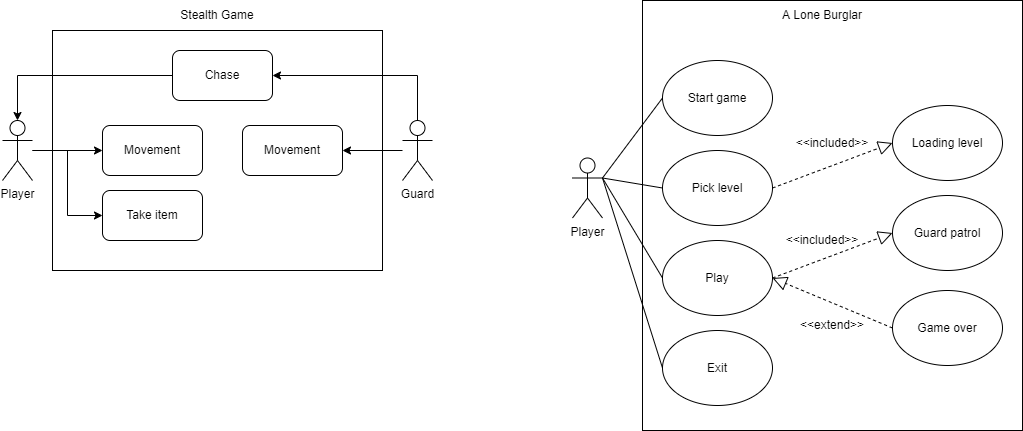

The diagram above was exported from draw.io. Its source (the exported page's mxGraphModel, read from the mxfile embedded in the PNG):
<mxGraphModel dx="1108" dy="450" grid="1" gridSize="10" guides="1" tooltips="1" connect="1" arrows="1" fold="1" page="1" pageScale="1" pageWidth="850" pageHeight="1100" math="0" shadow="0">
  <root>
    <mxCell id="0" />
    <mxCell id="1" parent="0" />
    <mxCell id="1YTio-MKqKZoyuzbSUXj-12" value="" style="rounded=0;whiteSpace=wrap;html=1;" parent="1" vertex="1">
      <mxGeometry x="150" y="70" width="330" height="240" as="geometry" />
    </mxCell>
    <mxCell id="1YTio-MKqKZoyuzbSUXj-14" style="edgeStyle=orthogonalEdgeStyle;rounded=0;orthogonalLoop=1;jettySize=auto;html=1;entryX=0;entryY=0.5;entryDx=0;entryDy=0;" parent="1" source="1YTio-MKqKZoyuzbSUXj-1" target="1YTio-MKqKZoyuzbSUXj-7" edge="1">
      <mxGeometry relative="1" as="geometry" />
    </mxCell>
    <mxCell id="1YTio-MKqKZoyuzbSUXj-15" style="edgeStyle=orthogonalEdgeStyle;rounded=0;orthogonalLoop=1;jettySize=auto;html=1;entryX=0;entryY=0.5;entryDx=0;entryDy=0;" parent="1" source="1YTio-MKqKZoyuzbSUXj-1" target="1YTio-MKqKZoyuzbSUXj-10" edge="1">
      <mxGeometry relative="1" as="geometry" />
    </mxCell>
    <mxCell id="1YTio-MKqKZoyuzbSUXj-1" value="Player" style="shape=umlActor;verticalLabelPosition=bottom;verticalAlign=top;html=1;outlineConnect=0;" parent="1" vertex="1">
      <mxGeometry x="100" y="160" width="30" height="60" as="geometry" />
    </mxCell>
    <mxCell id="1YTio-MKqKZoyuzbSUXj-17" style="edgeStyle=orthogonalEdgeStyle;rounded=0;orthogonalLoop=1;jettySize=auto;html=1;entryX=1;entryY=0.5;entryDx=0;entryDy=0;" parent="1" source="1YTio-MKqKZoyuzbSUXj-2" target="1YTio-MKqKZoyuzbSUXj-16" edge="1">
      <mxGeometry relative="1" as="geometry" />
    </mxCell>
    <mxCell id="1YTio-MKqKZoyuzbSUXj-23" style="edgeStyle=orthogonalEdgeStyle;rounded=0;orthogonalLoop=1;jettySize=auto;html=1;entryX=1;entryY=0.5;entryDx=0;entryDy=0;" parent="1" source="1YTio-MKqKZoyuzbSUXj-2" target="1YTio-MKqKZoyuzbSUXj-18" edge="1">
      <mxGeometry relative="1" as="geometry">
        <Array as="points">
          <mxPoint x="515" y="115" />
        </Array>
      </mxGeometry>
    </mxCell>
    <mxCell id="1YTio-MKqKZoyuzbSUXj-2" value="Guard" style="shape=umlActor;verticalLabelPosition=bottom;verticalAlign=top;html=1;outlineConnect=0;" parent="1" vertex="1">
      <mxGeometry x="500" y="160" width="30" height="60" as="geometry" />
    </mxCell>
    <mxCell id="1YTio-MKqKZoyuzbSUXj-7" value="Movement" style="rounded=1;whiteSpace=wrap;html=1;" parent="1" vertex="1">
      <mxGeometry x="200" y="165" width="100" height="50" as="geometry" />
    </mxCell>
    <mxCell id="1YTio-MKqKZoyuzbSUXj-10" value="Take item" style="rounded=1;whiteSpace=wrap;html=1;" parent="1" vertex="1">
      <mxGeometry x="200" y="230" width="100" height="50" as="geometry" />
    </mxCell>
    <mxCell id="1YTio-MKqKZoyuzbSUXj-13" value="Stealth Game" style="text;html=1;strokeColor=none;fillColor=none;align=center;verticalAlign=middle;whiteSpace=wrap;rounded=0;" parent="1" vertex="1">
      <mxGeometry x="270" y="40" width="90" height="30" as="geometry" />
    </mxCell>
    <mxCell id="1YTio-MKqKZoyuzbSUXj-16" value="Movement" style="rounded=1;whiteSpace=wrap;html=1;" parent="1" vertex="1">
      <mxGeometry x="340" y="165" width="100" height="50" as="geometry" />
    </mxCell>
    <mxCell id="1YTio-MKqKZoyuzbSUXj-22" style="edgeStyle=orthogonalEdgeStyle;rounded=0;orthogonalLoop=1;jettySize=auto;html=1;entryX=0.5;entryY=0;entryDx=0;entryDy=0;entryPerimeter=0;" parent="1" source="1YTio-MKqKZoyuzbSUXj-18" target="1YTio-MKqKZoyuzbSUXj-1" edge="1">
      <mxGeometry relative="1" as="geometry" />
    </mxCell>
    <mxCell id="1YTio-MKqKZoyuzbSUXj-18" value="Chase" style="rounded=1;whiteSpace=wrap;html=1;" parent="1" vertex="1">
      <mxGeometry x="270" y="90" width="100" height="50" as="geometry" />
    </mxCell>
    <mxCell id="ONlyfkUpyb0TEycYsNqn-1" value="" style="rounded=0;whiteSpace=wrap;html=1;" vertex="1" parent="1">
      <mxGeometry x="740" y="40" width="380" height="430" as="geometry" />
    </mxCell>
    <mxCell id="ONlyfkUpyb0TEycYsNqn-2" value="A Lone Burglar" style="text;html=1;strokeColor=none;fillColor=none;align=center;verticalAlign=middle;whiteSpace=wrap;rounded=0;" vertex="1" parent="1">
      <mxGeometry x="875" y="40" width="90" height="30" as="geometry" />
    </mxCell>
    <mxCell id="ONlyfkUpyb0TEycYsNqn-5" value="Player" style="shape=umlActor;verticalLabelPosition=bottom;verticalAlign=top;html=1;outlineConnect=0;" vertex="1" parent="1">
      <mxGeometry x="670" y="197.5" width="30" height="60" as="geometry" />
    </mxCell>
    <mxCell id="ONlyfkUpyb0TEycYsNqn-6" value="Start game" style="ellipse;whiteSpace=wrap;html=1;" vertex="1" parent="1">
      <mxGeometry x="760" y="100" width="110" height="75" as="geometry" />
    </mxCell>
    <mxCell id="ONlyfkUpyb0TEycYsNqn-7" value="Pick level" style="ellipse;whiteSpace=wrap;html=1;" vertex="1" parent="1">
      <mxGeometry x="760" y="190" width="110" height="75" as="geometry" />
    </mxCell>
    <mxCell id="ONlyfkUpyb0TEycYsNqn-8" value="Play" style="ellipse;whiteSpace=wrap;html=1;" vertex="1" parent="1">
      <mxGeometry x="760" y="280" width="110" height="75" as="geometry" />
    </mxCell>
    <mxCell id="ONlyfkUpyb0TEycYsNqn-9" value="Exit" style="ellipse;whiteSpace=wrap;html=1;" vertex="1" parent="1">
      <mxGeometry x="760" y="370" width="110" height="75" as="geometry" />
    </mxCell>
    <mxCell id="ONlyfkUpyb0TEycYsNqn-10" value="Loading level" style="ellipse;whiteSpace=wrap;html=1;" vertex="1" parent="1">
      <mxGeometry x="990" y="145" width="110" height="75" as="geometry" />
    </mxCell>
    <mxCell id="ONlyfkUpyb0TEycYsNqn-11" value="" style="endArrow=none;html=1;rounded=0;entryX=1;entryY=0.3333333333333333;entryDx=0;entryDy=0;entryPerimeter=0;exitX=0;exitY=0.5;exitDx=0;exitDy=0;" edge="1" parent="1" source="ONlyfkUpyb0TEycYsNqn-6" target="ONlyfkUpyb0TEycYsNqn-5">
      <mxGeometry width="50" height="50" relative="1" as="geometry">
        <mxPoint x="650" y="300" as="sourcePoint" />
        <mxPoint x="700" y="250" as="targetPoint" />
      </mxGeometry>
    </mxCell>
    <mxCell id="ONlyfkUpyb0TEycYsNqn-12" value="" style="endArrow=none;html=1;rounded=0;entryX=1;entryY=0.3333333333333333;entryDx=0;entryDy=0;entryPerimeter=0;exitX=0;exitY=0.5;exitDx=0;exitDy=0;" edge="1" parent="1" source="ONlyfkUpyb0TEycYsNqn-7" target="ONlyfkUpyb0TEycYsNqn-5">
      <mxGeometry width="50" height="50" relative="1" as="geometry">
        <mxPoint x="780" y="147.5" as="sourcePoint" />
        <mxPoint x="690" y="150" as="targetPoint" />
      </mxGeometry>
    </mxCell>
    <mxCell id="ONlyfkUpyb0TEycYsNqn-13" value="" style="endArrow=none;html=1;rounded=0;entryX=1;entryY=0.3333333333333333;entryDx=0;entryDy=0;entryPerimeter=0;exitX=0;exitY=0.5;exitDx=0;exitDy=0;" edge="1" parent="1" source="ONlyfkUpyb0TEycYsNqn-8" target="ONlyfkUpyb0TEycYsNqn-5">
      <mxGeometry width="50" height="50" relative="1" as="geometry">
        <mxPoint x="780" y="237.5" as="sourcePoint" />
        <mxPoint x="690" y="150" as="targetPoint" />
      </mxGeometry>
    </mxCell>
    <mxCell id="ONlyfkUpyb0TEycYsNqn-14" value="" style="endArrow=none;html=1;rounded=0;entryX=1;entryY=0.3333333333333333;entryDx=0;entryDy=0;entryPerimeter=0;exitX=0;exitY=0.5;exitDx=0;exitDy=0;" edge="1" parent="1" source="ONlyfkUpyb0TEycYsNqn-9" target="ONlyfkUpyb0TEycYsNqn-5">
      <mxGeometry width="50" height="50" relative="1" as="geometry">
        <mxPoint x="780" y="327.5" as="sourcePoint" />
        <mxPoint x="690" y="150" as="targetPoint" />
      </mxGeometry>
    </mxCell>
    <mxCell id="ONlyfkUpyb0TEycYsNqn-18" value="" style="endArrow=block;dashed=1;endFill=0;endSize=12;html=1;rounded=0;exitX=1;exitY=0.5;exitDx=0;exitDy=0;entryX=0;entryY=0.5;entryDx=0;entryDy=0;" edge="1" parent="1" source="ONlyfkUpyb0TEycYsNqn-7" target="ONlyfkUpyb0TEycYsNqn-10">
      <mxGeometry width="160" relative="1" as="geometry">
        <mxPoint x="1240" y="230" as="sourcePoint" />
        <mxPoint x="1400" y="230" as="targetPoint" />
      </mxGeometry>
    </mxCell>
    <mxCell id="ONlyfkUpyb0TEycYsNqn-20" value="&amp;lt;&amp;lt;included&amp;gt;&amp;gt;" style="text;html=1;strokeColor=none;fillColor=none;align=center;verticalAlign=middle;whiteSpace=wrap;rounded=0;" vertex="1" parent="1">
      <mxGeometry x="900" y="167.5" width="60" height="30" as="geometry" />
    </mxCell>
    <mxCell id="ONlyfkUpyb0TEycYsNqn-21" value="Guard patrol" style="ellipse;whiteSpace=wrap;html=1;" vertex="1" parent="1">
      <mxGeometry x="990" y="235" width="110" height="75" as="geometry" />
    </mxCell>
    <mxCell id="ONlyfkUpyb0TEycYsNqn-23" value="Game over" style="ellipse;whiteSpace=wrap;html=1;" vertex="1" parent="1">
      <mxGeometry x="990" y="330" width="110" height="75" as="geometry" />
    </mxCell>
    <mxCell id="ONlyfkUpyb0TEycYsNqn-24" value="" style="endArrow=block;dashed=1;endFill=0;endSize=12;html=1;rounded=0;exitX=1;exitY=0.5;exitDx=0;exitDy=0;entryX=0;entryY=0.5;entryDx=0;entryDy=0;" edge="1" parent="1" source="ONlyfkUpyb0TEycYsNqn-8" target="ONlyfkUpyb0TEycYsNqn-21">
      <mxGeometry width="160" relative="1" as="geometry">
        <mxPoint x="870" y="295" as="sourcePoint" />
        <mxPoint x="990" y="250" as="targetPoint" />
      </mxGeometry>
    </mxCell>
    <mxCell id="ONlyfkUpyb0TEycYsNqn-25" value="&amp;lt;&amp;lt;included&amp;gt;&amp;gt;" style="text;html=1;strokeColor=none;fillColor=none;align=center;verticalAlign=middle;whiteSpace=wrap;rounded=0;" vertex="1" parent="1">
      <mxGeometry x="890" y="265" width="60" height="30" as="geometry" />
    </mxCell>
    <mxCell id="ONlyfkUpyb0TEycYsNqn-26" value="" style="endArrow=block;dashed=1;endFill=0;endSize=12;html=1;rounded=0;exitX=0;exitY=0.5;exitDx=0;exitDy=0;entryX=1;entryY=0.5;entryDx=0;entryDy=0;" edge="1" parent="1" source="ONlyfkUpyb0TEycYsNqn-23" target="ONlyfkUpyb0TEycYsNqn-8">
      <mxGeometry width="160" relative="1" as="geometry">
        <mxPoint x="880" y="327.5" as="sourcePoint" />
        <mxPoint x="1190" y="310" as="targetPoint" />
      </mxGeometry>
    </mxCell>
    <mxCell id="ONlyfkUpyb0TEycYsNqn-27" value="&amp;lt;&amp;lt;extend&amp;gt;&amp;gt;" style="text;html=1;strokeColor=none;fillColor=none;align=center;verticalAlign=middle;whiteSpace=wrap;rounded=0;" vertex="1" parent="1">
      <mxGeometry x="900" y="350" width="60" height="30" as="geometry" />
    </mxCell>
  </root>
</mxGraphModel>